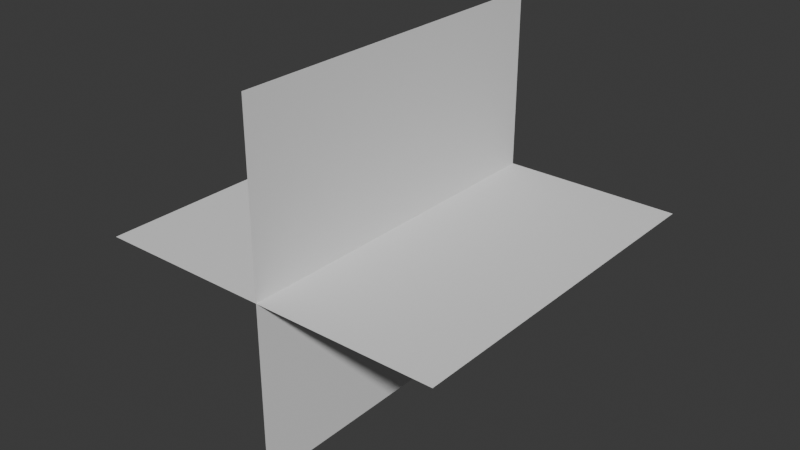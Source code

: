 # Source: muzzle_planes.blend  (saved by Blender 4.2.66; exported with 4.5.12 LTS)
import bpy
from mathutils import Matrix  # noqa: F401  (used for matrix-valued properties, if any)

bpy.ops.wm.read_factory_settings(use_empty=True)
scene = bpy.context.scene
scene.name = 'Scene'

# ---- collections
col_collection = bpy.data.collections.new('Collection'); scene.collection.children.link(col_collection)

# ---- world
world_world = bpy.data.worlds.new('World'); scene.world = world_world
world_world.use_nodes = True; world_world.node_tree.nodes.clear()
_N = world_world.node_tree.nodes; _L = world_world.node_tree.links
n0 = _N.new('ShaderNodeOutputWorld'); n0.name = 'World Output'; n0.location = (300, 300)
n1 = _N.new('ShaderNodeBackground'); n1.name = 'Background'; n1.location = (10, 300)
n1.inputs[0].default_value = (0.05088, 0.05088, 0.05088, 1.0)
_L.new(n1.outputs[0], n0.inputs[0])
n0.is_active_output = True
world_world.color = (0.05088, 0.05088, 0.05088)
world_world.sun_shadow_jitter_overblur = 0.0

# ---- meshes
me_plane = bpy.data.meshes.new('Plane')
me_plane.from_pydata([(-1.0, -2.0, 0.0), (1.0, -2.0, 0.0), (-1.0, 5.96e-08, 0.0), (1.0, 5.96e-08, 0.0), (0.0, -2.0, 1.0), (0.0, -2.0, -1.0), (0.0, 0.0, 1.0), (0.0, 0.0, -1.0)], [], [(0, 1, 3, 2), (4, 5, 7, 6)])
_uv = me_plane.uv_layers.new(name='UVMap')
_uv.uv.foreach_set('vector', [1.0, 2.98e-08, 1.0, 1.0, 0.0, 1.0, 2.98e-08, 0.0, 1.0, 2.98e-08, 1.0, 1.0, 0.0, 1.0, 2.98e-08, 0.0])
me_plane.update()

# ---- objects
ob_muzzleplanes = bpy.data.objects.new('MuzzlePlanes', me_plane)

# ---- transforms, parenting, visibility, modifiers, constraints
ob_muzzleplanes.location = (0.0, 0.0, 0.0)

# ---- collection membership
col_collection.objects.link(ob_muzzleplanes)

# ---- scene / render settings (as saved in the file)
scene.frame_start = 1; scene.frame_end = 250; scene.frame_set(1)
scene.render.engine = 'BLENDER_EEVEE_NEXT'
bpy.context.view_layer.update()

# ---- added for rendering (the .blend has no active camera and no usable light): camera, sun
cam_auto = bpy.data.cameras.new('AutoCamera')
cam_auto.lens = 50.0
cam_auto.sensor_width = 36.0
cam_auto.clip_end = 1000.0
ob_auto_camera = bpy.data.objects.new('AutoCamera', cam_auto)
scene.collection.objects.link(ob_auto_camera)
ob_auto_camera.location = (3.20507, -4.84609, 2.56406)
ob_auto_camera.rotation_euler = (1.09748, -7.21219e-08, 0.694738)
scene.camera = ob_auto_camera
light_auto_sun = bpy.data.lights.new('AutoSun', 'SUN')
light_auto_sun.energy = 3.0
light_auto_sun.angle = 0.0523599
ob_auto_sun = bpy.data.objects.new('AutoSun', light_auto_sun)
scene.collection.objects.link(ob_auto_sun)
ob_auto_sun.rotation_euler = (0.872665, 0.174533, 0.523599)
bpy.context.view_layer.update()
